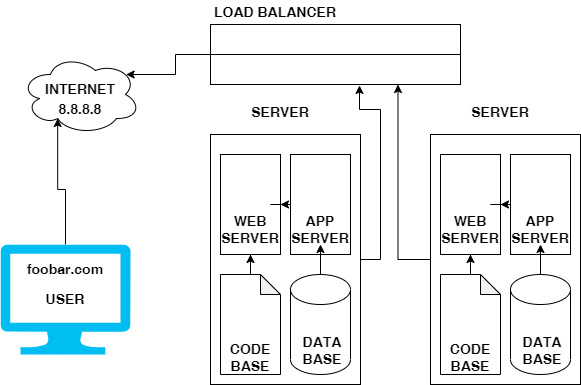

The diagram above was exported from draw.io. Its source (the exported page's mxGraphModel, read from the mxfile embedded in the PNG):
<mxGraphModel dx="1108" dy="450" grid="1" gridSize="10" guides="1" tooltips="1" connect="1" arrows="1" fold="1" page="1" pageScale="1" pageWidth="850" pageHeight="1100" math="0" shadow="0">
  <root>
    <mxCell id="0" />
    <mxCell id="1" parent="0" />
    <mxCell id="zu4kpCNgU27VGlHvkBI0-1" value="" style="ellipse;shape=cloud;whiteSpace=wrap;html=1;" parent="1" vertex="1">
      <mxGeometry x="170" y="70" width="120" height="80" as="geometry" />
    </mxCell>
    <mxCell id="zu4kpCNgU27VGlHvkBI0-2" style="edgeStyle=orthogonalEdgeStyle;rounded=0;orthogonalLoop=1;jettySize=auto;html=1;exitX=1;exitY=0.5;exitDx=0;exitDy=0;fontSize=14;entryX=0.596;entryY=1.033;entryDx=0;entryDy=0;entryPerimeter=0;" parent="1" source="zu4kpCNgU27VGlHvkBI0-3" target="zu4kpCNgU27VGlHvkBI0-25" edge="1">
      <mxGeometry relative="1" as="geometry">
        <mxPoint x="530" y="120" as="targetPoint" />
      </mxGeometry>
    </mxCell>
    <mxCell id="zu4kpCNgU27VGlHvkBI0-3" value="" style="rounded=0;whiteSpace=wrap;html=1;" parent="1" vertex="1">
      <mxGeometry x="360" y="150" width="150" height="250" as="geometry" />
    </mxCell>
    <mxCell id="zu4kpCNgU27VGlHvkBI0-4" value="" style="rounded=0;whiteSpace=wrap;html=1;" parent="1" vertex="1">
      <mxGeometry x="370" y="170" width="60" height="100" as="geometry" />
    </mxCell>
    <mxCell id="zu4kpCNgU27VGlHvkBI0-5" style="edgeStyle=orthogonalEdgeStyle;rounded=0;orthogonalLoop=1;jettySize=auto;html=1;exitX=0;exitY=0.5;exitDx=0;exitDy=0;fontSize=14;" parent="1" source="zu4kpCNgU27VGlHvkBI0-6" target="zu4kpCNgU27VGlHvkBI0-4" edge="1">
      <mxGeometry relative="1" as="geometry" />
    </mxCell>
    <mxCell id="zu4kpCNgU27VGlHvkBI0-6" value="" style="rounded=0;whiteSpace=wrap;html=1;" parent="1" vertex="1">
      <mxGeometry x="440" y="170" width="60" height="100" as="geometry" />
    </mxCell>
    <mxCell id="zu4kpCNgU27VGlHvkBI0-7" style="edgeStyle=orthogonalEdgeStyle;rounded=0;orthogonalLoop=1;jettySize=auto;html=1;entryX=0.5;entryY=1;entryDx=0;entryDy=0;fontSize=14;" parent="1" source="zu4kpCNgU27VGlHvkBI0-8" target="zu4kpCNgU27VGlHvkBI0-4" edge="1">
      <mxGeometry relative="1" as="geometry" />
    </mxCell>
    <mxCell id="zu4kpCNgU27VGlHvkBI0-8" value="" style="shape=note;whiteSpace=wrap;html=1;backgroundOutline=1;darkOpacity=0.05;size=20;" parent="1" vertex="1">
      <mxGeometry x="370" y="290" width="60" height="100" as="geometry" />
    </mxCell>
    <mxCell id="zu4kpCNgU27VGlHvkBI0-9" style="edgeStyle=orthogonalEdgeStyle;rounded=0;orthogonalLoop=1;jettySize=auto;html=1;exitX=0.5;exitY=0;exitDx=0;exitDy=0;exitPerimeter=0;entryX=0.5;entryY=1;entryDx=0;entryDy=0;fontSize=14;" parent="1" source="zu4kpCNgU27VGlHvkBI0-10" target="zu4kpCNgU27VGlHvkBI0-16" edge="1">
      <mxGeometry relative="1" as="geometry" />
    </mxCell>
    <mxCell id="zu4kpCNgU27VGlHvkBI0-10" value="" style="shape=cylinder3;whiteSpace=wrap;html=1;boundedLbl=1;backgroundOutline=1;size=15;" parent="1" vertex="1">
      <mxGeometry x="440" y="290" width="60" height="100" as="geometry" />
    </mxCell>
    <mxCell id="zu4kpCNgU27VGlHvkBI0-11" style="edgeStyle=orthogonalEdgeStyle;rounded=0;orthogonalLoop=1;jettySize=auto;html=1;entryX=0.31;entryY=0.8;entryDx=0;entryDy=0;entryPerimeter=0;fontSize=14;" parent="1" source="zu4kpCNgU27VGlHvkBI0-12" target="zu4kpCNgU27VGlHvkBI0-1" edge="1">
      <mxGeometry relative="1" as="geometry" />
    </mxCell>
    <mxCell id="zu4kpCNgU27VGlHvkBI0-12" value="" style="verticalLabelPosition=bottom;html=1;verticalAlign=top;align=center;strokeColor=none;fillColor=#00BEF2;shape=mxgraph.azure.computer;pointerEvents=1;" parent="1" vertex="1">
      <mxGeometry x="150" y="260" width="130" height="110" as="geometry" />
    </mxCell>
    <mxCell id="zu4kpCNgU27VGlHvkBI0-13" value="&lt;b&gt;&lt;font style=&quot;font-size: 14px;&quot;&gt;USER&lt;/font&gt;&lt;/b&gt;" style="text;html=1;strokeColor=none;fillColor=none;align=center;verticalAlign=middle;whiteSpace=wrap;rounded=0;" parent="1" vertex="1">
      <mxGeometry x="185" y="300" width="60" height="30" as="geometry" />
    </mxCell>
    <mxCell id="zu4kpCNgU27VGlHvkBI0-14" value="&lt;b&gt;&lt;font style=&quot;font-size: 14px;&quot;&gt;foobar.com&lt;/font&gt;&lt;/b&gt;" style="text;html=1;strokeColor=none;fillColor=none;align=center;verticalAlign=middle;whiteSpace=wrap;rounded=0;" parent="1" vertex="1">
      <mxGeometry x="185" y="270" width="60" height="30" as="geometry" />
    </mxCell>
    <mxCell id="zu4kpCNgU27VGlHvkBI0-15" value="&lt;b&gt;&lt;font style=&quot;font-size: 14px;&quot;&gt;WEB&lt;br&gt;SERVER&lt;br&gt;&lt;/font&gt;&lt;/b&gt;" style="text;html=1;strokeColor=none;fillColor=none;align=center;verticalAlign=middle;whiteSpace=wrap;rounded=0;" parent="1" vertex="1">
      <mxGeometry x="370" y="230" width="60" height="30" as="geometry" />
    </mxCell>
    <mxCell id="zu4kpCNgU27VGlHvkBI0-16" value="&lt;b&gt;&lt;font style=&quot;font-size: 14px;&quot;&gt;APP&lt;br&gt;SERVER&lt;br&gt;&lt;/font&gt;&lt;/b&gt;" style="text;html=1;strokeColor=none;fillColor=none;align=center;verticalAlign=middle;whiteSpace=wrap;rounded=0;" parent="1" vertex="1">
      <mxGeometry x="440" y="230" width="60" height="30" as="geometry" />
    </mxCell>
    <mxCell id="zu4kpCNgU27VGlHvkBI0-17" value="&lt;b&gt;&lt;font style=&quot;font-size: 14px;&quot;&gt;CODE&lt;br&gt;BASE&lt;br&gt;&lt;/font&gt;&lt;/b&gt;" style="text;html=1;strokeColor=none;fillColor=none;align=center;verticalAlign=middle;whiteSpace=wrap;rounded=0;" parent="1" vertex="1">
      <mxGeometry x="370" y="358" width="60" height="30" as="geometry" />
    </mxCell>
    <mxCell id="zu4kpCNgU27VGlHvkBI0-18" value="&lt;b&gt;&lt;font style=&quot;font-size: 14px;&quot;&gt;DATA&lt;br&gt;BASE&lt;br&gt;&lt;/font&gt;&lt;/b&gt;" style="text;html=1;strokeColor=none;fillColor=none;align=center;verticalAlign=middle;whiteSpace=wrap;rounded=0;" parent="1" vertex="1">
      <mxGeometry x="442" y="351" width="60" height="30" as="geometry" />
    </mxCell>
    <mxCell id="zu4kpCNgU27VGlHvkBI0-19" value="&lt;b&gt;&lt;font style=&quot;font-size: 14px;&quot;&gt;SERVER&lt;br&gt;&lt;/font&gt;&lt;/b&gt;" style="text;html=1;strokeColor=none;fillColor=none;align=center;verticalAlign=middle;whiteSpace=wrap;rounded=0;" parent="1" vertex="1">
      <mxGeometry x="400" y="116" width="60" height="24" as="geometry" />
    </mxCell>
    <mxCell id="zu4kpCNgU27VGlHvkBI0-20" value="&lt;b&gt;&lt;font style=&quot;font-size: 14px;&quot;&gt;INTERNET&lt;/font&gt;&lt;/b&gt;" style="text;html=1;strokeColor=none;fillColor=none;align=center;verticalAlign=middle;whiteSpace=wrap;rounded=0;" parent="1" vertex="1">
      <mxGeometry x="200" y="90" width="60" height="30" as="geometry" />
    </mxCell>
    <mxCell id="zu4kpCNgU27VGlHvkBI0-21" value="&lt;b&gt;&lt;font style=&quot;font-size: 14px;&quot;&gt;8.8.8.8&lt;/font&gt;&lt;/b&gt;" style="text;html=1;strokeColor=none;fillColor=none;align=center;verticalAlign=middle;whiteSpace=wrap;rounded=0;" parent="1" vertex="1">
      <mxGeometry x="200" y="110" width="60" height="30" as="geometry" />
    </mxCell>
    <mxCell id="zu4kpCNgU27VGlHvkBI0-23" style="edgeStyle=orthogonalEdgeStyle;rounded=0;orthogonalLoop=1;jettySize=auto;html=1;exitX=0;exitY=0.5;exitDx=0;exitDy=0;entryX=0.88;entryY=0.25;entryDx=0;entryDy=0;entryPerimeter=0;fontSize=14;" parent="1" source="zu4kpCNgU27VGlHvkBI0-24" target="zu4kpCNgU27VGlHvkBI0-1" edge="1">
      <mxGeometry relative="1" as="geometry" />
    </mxCell>
    <mxCell id="zu4kpCNgU27VGlHvkBI0-24" value="" style="rounded=0;whiteSpace=wrap;html=1;fontSize=14;" parent="1" vertex="1">
      <mxGeometry x="360" y="40" width="250" height="60" as="geometry" />
    </mxCell>
    <mxCell id="zu4kpCNgU27VGlHvkBI0-25" value="" style="rounded=0;whiteSpace=wrap;html=1;fontSize=14;" parent="1" vertex="1">
      <mxGeometry x="360" y="70" width="250" height="30" as="geometry" />
    </mxCell>
    <mxCell id="zu4kpCNgU27VGlHvkBI0-26" style="edgeStyle=orthogonalEdgeStyle;rounded=0;orthogonalLoop=1;jettySize=auto;html=1;exitX=0;exitY=0.5;exitDx=0;exitDy=0;entryX=0.75;entryY=1;entryDx=0;entryDy=0;fontSize=14;" parent="1" source="zu4kpCNgU27VGlHvkBI0-27" target="zu4kpCNgU27VGlHvkBI0-25" edge="1">
      <mxGeometry relative="1" as="geometry" />
    </mxCell>
    <mxCell id="zu4kpCNgU27VGlHvkBI0-27" value="" style="rounded=0;whiteSpace=wrap;html=1;" parent="1" vertex="1">
      <mxGeometry x="580" y="150" width="150" height="250" as="geometry" />
    </mxCell>
    <mxCell id="zu4kpCNgU27VGlHvkBI0-28" value="" style="rounded=0;whiteSpace=wrap;html=1;" parent="1" vertex="1">
      <mxGeometry x="590" y="170" width="60" height="100" as="geometry" />
    </mxCell>
    <mxCell id="zu4kpCNgU27VGlHvkBI0-29" style="edgeStyle=orthogonalEdgeStyle;rounded=0;orthogonalLoop=1;jettySize=auto;html=1;exitX=0;exitY=0.5;exitDx=0;exitDy=0;fontSize=14;" parent="1" source="zu4kpCNgU27VGlHvkBI0-30" target="zu4kpCNgU27VGlHvkBI0-28" edge="1">
      <mxGeometry relative="1" as="geometry" />
    </mxCell>
    <mxCell id="zu4kpCNgU27VGlHvkBI0-30" value="" style="rounded=0;whiteSpace=wrap;html=1;" parent="1" vertex="1">
      <mxGeometry x="660" y="170" width="60" height="100" as="geometry" />
    </mxCell>
    <mxCell id="zu4kpCNgU27VGlHvkBI0-31" style="edgeStyle=orthogonalEdgeStyle;rounded=0;orthogonalLoop=1;jettySize=auto;html=1;entryX=0.5;entryY=1;entryDx=0;entryDy=0;fontSize=14;" parent="1" source="zu4kpCNgU27VGlHvkBI0-32" target="zu4kpCNgU27VGlHvkBI0-28" edge="1">
      <mxGeometry relative="1" as="geometry" />
    </mxCell>
    <mxCell id="zu4kpCNgU27VGlHvkBI0-32" value="" style="shape=note;whiteSpace=wrap;html=1;backgroundOutline=1;darkOpacity=0.05;size=20;" parent="1" vertex="1">
      <mxGeometry x="590" y="290" width="60" height="100" as="geometry" />
    </mxCell>
    <mxCell id="zu4kpCNgU27VGlHvkBI0-33" style="edgeStyle=orthogonalEdgeStyle;rounded=0;orthogonalLoop=1;jettySize=auto;html=1;exitX=0.5;exitY=0;exitDx=0;exitDy=0;exitPerimeter=0;entryX=0.5;entryY=1;entryDx=0;entryDy=0;fontSize=14;" parent="1" source="zu4kpCNgU27VGlHvkBI0-34" target="zu4kpCNgU27VGlHvkBI0-36" edge="1">
      <mxGeometry relative="1" as="geometry" />
    </mxCell>
    <mxCell id="zu4kpCNgU27VGlHvkBI0-34" value="" style="shape=cylinder3;whiteSpace=wrap;html=1;boundedLbl=1;backgroundOutline=1;size=15;" parent="1" vertex="1">
      <mxGeometry x="660" y="290" width="60" height="100" as="geometry" />
    </mxCell>
    <mxCell id="zu4kpCNgU27VGlHvkBI0-35" value="&lt;b&gt;&lt;font style=&quot;font-size: 14px;&quot;&gt;WEB&lt;br&gt;SERVER&lt;br&gt;&lt;/font&gt;&lt;/b&gt;" style="text;html=1;strokeColor=none;fillColor=none;align=center;verticalAlign=middle;whiteSpace=wrap;rounded=0;" parent="1" vertex="1">
      <mxGeometry x="590" y="230" width="60" height="30" as="geometry" />
    </mxCell>
    <mxCell id="zu4kpCNgU27VGlHvkBI0-36" value="&lt;b&gt;&lt;font style=&quot;font-size: 14px;&quot;&gt;APP&lt;br&gt;SERVER&lt;br&gt;&lt;/font&gt;&lt;/b&gt;" style="text;html=1;strokeColor=none;fillColor=none;align=center;verticalAlign=middle;whiteSpace=wrap;rounded=0;" parent="1" vertex="1">
      <mxGeometry x="660" y="230" width="60" height="30" as="geometry" />
    </mxCell>
    <mxCell id="zu4kpCNgU27VGlHvkBI0-37" value="&lt;b&gt;&lt;font style=&quot;font-size: 14px;&quot;&gt;CODE&lt;br&gt;BASE&lt;br&gt;&lt;/font&gt;&lt;/b&gt;" style="text;html=1;strokeColor=none;fillColor=none;align=center;verticalAlign=middle;whiteSpace=wrap;rounded=0;" parent="1" vertex="1">
      <mxGeometry x="590" y="358" width="60" height="30" as="geometry" />
    </mxCell>
    <mxCell id="zu4kpCNgU27VGlHvkBI0-38" value="&lt;b&gt;&lt;font style=&quot;font-size: 14px;&quot;&gt;DATA&lt;br&gt;BASE&lt;br&gt;&lt;/font&gt;&lt;/b&gt;" style="text;html=1;strokeColor=none;fillColor=none;align=center;verticalAlign=middle;whiteSpace=wrap;rounded=0;" parent="1" vertex="1">
      <mxGeometry x="662" y="351" width="60" height="30" as="geometry" />
    </mxCell>
    <mxCell id="zu4kpCNgU27VGlHvkBI0-39" value="&lt;b&gt;&lt;font style=&quot;font-size: 14px;&quot;&gt;SERVER&lt;br&gt;&lt;/font&gt;&lt;/b&gt;" style="text;html=1;strokeColor=none;fillColor=none;align=center;verticalAlign=middle;whiteSpace=wrap;rounded=0;" parent="1" vertex="1">
      <mxGeometry x="620" y="116" width="60" height="24" as="geometry" />
    </mxCell>
    <mxCell id="zu4kpCNgU27VGlHvkBI0-41" value="&lt;b&gt;&lt;font style=&quot;font-size: 14px;&quot;&gt;LOAD BALANCER&lt;br&gt;&lt;/font&gt;&lt;/b&gt;" style="text;html=1;strokeColor=none;fillColor=none;align=center;verticalAlign=middle;whiteSpace=wrap;rounded=0;" parent="1" vertex="1">
      <mxGeometry x="360" y="16" width="130" height="24" as="geometry" />
    </mxCell>
  </root>
</mxGraphModel>